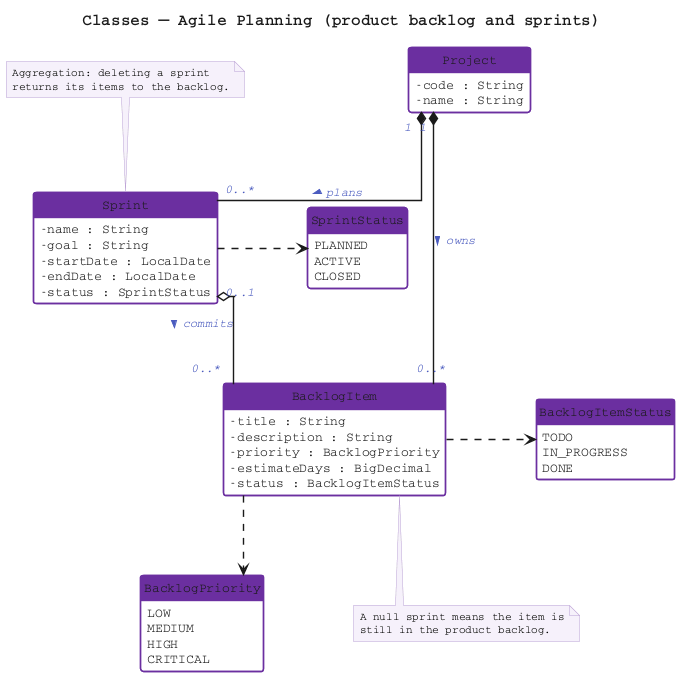

The diagram above was rendered by PlantUML. Its source (embedded in the PNG):
@startuml class_agile
title Classes — Agile Planning (product backlog and sprints)

top to bottom direction

skinparam shadowing false
skinparam classAttributeIconSize 0
skinparam linetype ortho
skinparam nodesep 90
skinparam ranksep 80
skinparam class {
  BackgroundColor       #FFFFFF
  BorderColor           #6B2FA0
  BorderThickness       1.4
  HeaderBackgroundColor #6B2FA0
  FontColor             #FFFFFF
  FontName              Courier
  FontSize              15
  FontStyle             plain
  AttributeFontColor    #1A1A1A
  AttributeFontName     Courier
  AttributeFontSize     13
}
skinparam enum {
  BackgroundColor       #FFFFFF
  BorderColor           #6B2FA0
  BorderThickness       1.4
  HeaderBackgroundColor #6B2FA0
  FontColor             #FFFFFF
  FontName              Courier
  FontSize              15
  AttributeFontColor    #1A1A1A
  AttributeFontName     Courier
  AttributeFontSize     13
}
skinparam ArrowColor      #1A1A1A
skinparam ArrowThickness  1.4
skinparam ArrowFontColor  #4A5BBF
skinparam ArrowFontStyle  italic
skinparam ArrowFontName   Courier
skinparam ArrowFontSize   12
skinparam TitleFontName   Courier
skinparam TitleFontSize   16
skinparam TitleFontColor  #1A1A1A
skinparam noteBorderColor     #B9A0D4
skinparam noteBackgroundColor #F6F1FB
skinparam noteFontName        Courier
skinparam noteFontSize        11
hide circle
hide empty methods

class Project {
  - code : String
  - name : String
}

class Sprint {
  - name : String
  - goal : String
  - startDate : LocalDate
  - endDate : LocalDate
  - status : SprintStatus
}

class BacklogItem {
  - title : String
  - description : String
  - priority : BacklogPriority
  - estimateDays : BigDecimal
  - status : BacklogItemStatus
}

enum SprintStatus {
  PLANNED
  ACTIVE
  CLOSED
}

enum BacklogPriority {
  LOW
  MEDIUM
  HIGH
  CRITICAL
}

enum BacklogItemStatus {
  TODO
  IN_PROGRESS
  DONE
}

Project "1" *-- "0..*" Sprint      : plans >
Project "1" *-- "0..*" BacklogItem : owns >
Sprint  "0..1" o-- "0..*" BacklogItem : commits >

Sprint      .right.> SprintStatus
BacklogItem .right.> BacklogItemStatus
BacklogItem .down.>  BacklogPriority

note bottom of BacklogItem
  A null sprint means the item is
  still in the product backlog.
end note

note top of Sprint
  Aggregation: deleting a sprint
  returns its items to the backlog.
end note

@enduml